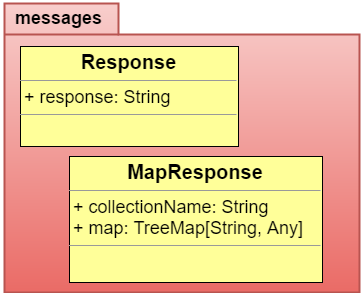

The diagram above was exported from draw.io. Its source (the exported page's mxGraphModel, read from the mxfile embedded in the PNG):
<mxGraphModel dx="6172" dy="6328" grid="1" gridSize="10" guides="1" tooltips="1" connect="1" arrows="1" fold="1" page="1" pageScale="1" pageWidth="826" pageHeight="1169" background="#ffffff" math="0" shadow="0">
  <root>
    <mxCell id="0" />
    <mxCell id="1" parent="0" />
    <mxCell id="2" value="" style="shape=folder;fontStyle=1;spacingTop=10;tabWidth=114;tabHeight=31;tabPosition=left;html=1;shadow=0;glass=0;strokeWidth=2;fontSize=11;plain-red" vertex="1" parent="1">
      <mxGeometry x="-1439" y="-964" width="355" height="289" as="geometry" />
    </mxCell>
    <mxCell id="3" value="&lt;b&gt;messages&lt;/b&gt;" style="text;html=1;strokeColor=none;fillColor=none;align=center;verticalAlign=middle;whiteSpace=wrap;overflow=hidden;shadow=0;fontSize=18;" vertex="1" parent="1">
      <mxGeometry x="-1441" y="-962" width="110" height="25" as="geometry" />
    </mxCell>
    <mxCell id="4" value="&lt;p style=&quot;margin: 0px ; margin-top: 4px ; text-align: center&quot;&gt;&lt;b style=&quot;line-height: 1.2&quot;&gt;&lt;font style=&quot;font-size: 20px&quot;&gt;MapResponse&lt;/font&gt;&lt;/b&gt;&lt;br&gt;&lt;/p&gt;&lt;hr size=&quot;1&quot;&gt;&lt;p style=&quot;margin: 0px ; margin-left: 4px&quot;&gt;&lt;font size=&quot;4&quot;&gt;&lt;span style=&quot;line-height: 15.6px&quot;&gt;+ collectionName: String&lt;/span&gt;&lt;/font&gt;&lt;/p&gt;&lt;p style=&quot;margin: 0px ; margin-left: 4px&quot;&gt;&lt;font size=&quot;4&quot;&gt;&lt;span style=&quot;line-height: 15.6px&quot;&gt;+ map: TreeMap[String, Any]&lt;/span&gt;&lt;/font&gt;&lt;/p&gt;&lt;hr size=&quot;1&quot;&gt;&lt;p style=&quot;margin: 0px ; margin-left: 4px&quot;&gt;&lt;br&gt;&lt;/p&gt;" style="verticalAlign=top;align=left;overflow=fill;fontSize=12;fontFamily=Helvetica;html=1;shadow=0;glass=0;strokeColor=#000000;strokeWidth=1;fillColor=#FFFF99;gradientColor=none;" vertex="1" parent="1">
      <mxGeometry x="-1374" y="-811" width="253" height="126" as="geometry" />
    </mxCell>
    <mxCell id="5" value="&lt;p style=&quot;margin: 0px ; margin-top: 4px ; text-align: center&quot;&gt;&lt;b style=&quot;line-height: 1.2&quot;&gt;&lt;font style=&quot;font-size: 20px&quot;&gt;Response&lt;/font&gt;&lt;/b&gt;&lt;br&gt;&lt;/p&gt;&lt;hr size=&quot;1&quot;&gt;&lt;p style=&quot;margin: 0px ; margin-left: 4px&quot;&gt;&lt;span&gt;&lt;font style=&quot;font-size: 18px&quot;&gt;+ response: String&lt;/font&gt;&lt;/span&gt;&lt;br&gt;&lt;/p&gt;&lt;hr size=&quot;1&quot;&gt;&lt;p style=&quot;margin: 0px ; margin-left: 4px&quot;&gt;&lt;br&gt;&lt;/p&gt;" style="verticalAlign=top;align=left;overflow=fill;fontSize=12;fontFamily=Helvetica;html=1;shadow=0;glass=0;strokeColor=#000000;strokeWidth=1;fillColor=#FFFF99;gradientColor=none;" vertex="1" parent="1">
      <mxGeometry x="-1423" y="-921" width="218" height="100" as="geometry" />
    </mxCell>
  </root>
</mxGraphModel>